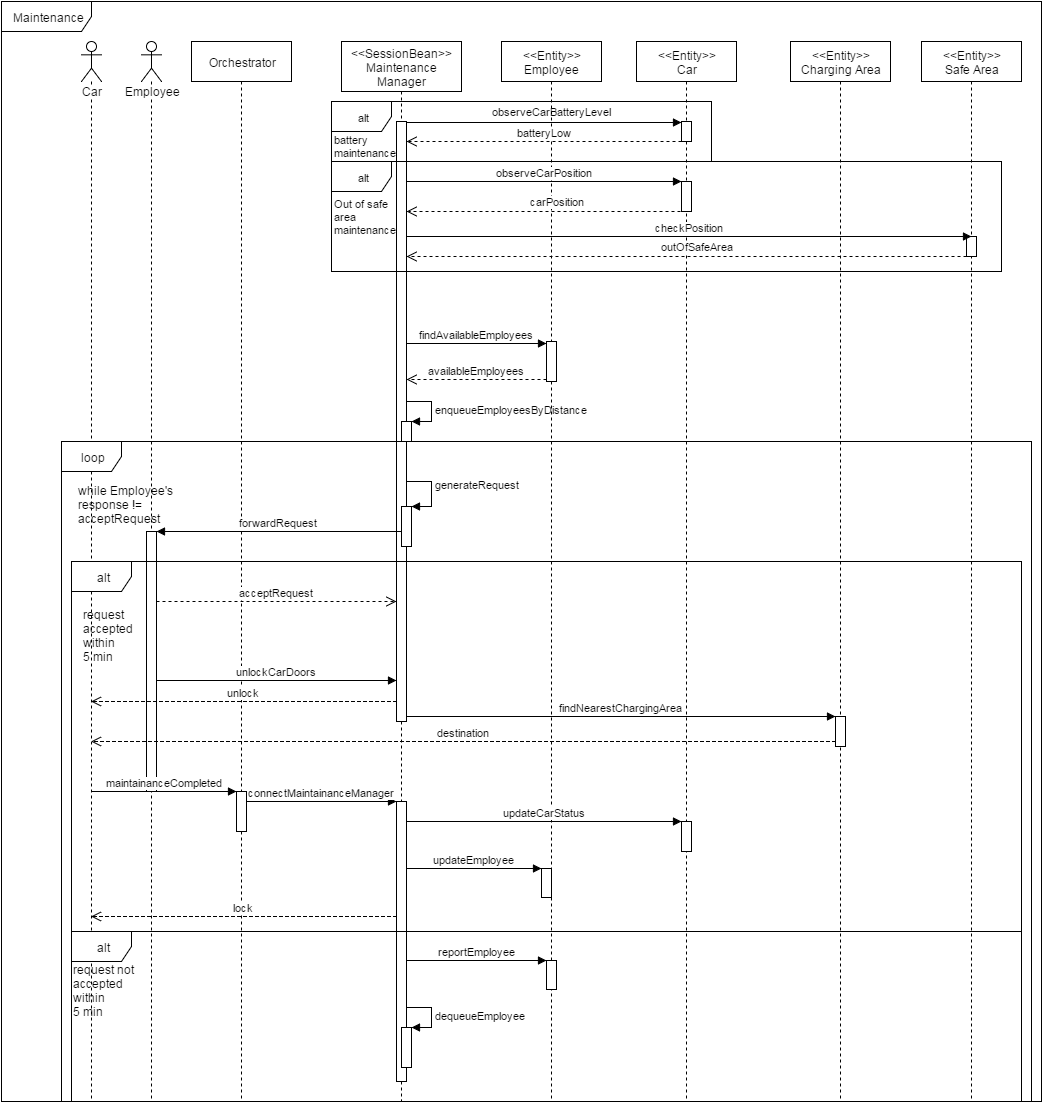

The diagram above was exported from draw.io. Its source (the exported page's mxGraphModel, read from the mxfile embedded in the PNG):
<mxGraphModel dx="876" dy="384" grid="1" gridSize="10" guides="1" tooltips="1" connect="1" arrows="1" fold="1" page="1" pageScale="1" pageWidth="826" pageHeight="1169" background="#ffffff" math="0" shadow="0">
  <root>
    <mxCell id="0" />
    <mxCell id="1" parent="0" />
    <mxCell id="62" value="Maintenance" style="shape=umlFrame;whiteSpace=wrap;html=1;width=90;height=30;" vertex="1" parent="1">
      <mxGeometry y="40" width="1040" height="1100" as="geometry" />
    </mxCell>
    <mxCell id="63" value="Car" style="shape=umlLifeline;participant=umlActor;perimeter=lifelinePerimeter;whiteSpace=wrap;html=1;container=1;collapsible=0;recursiveResize=0;verticalAlign=top;spacingTop=36;labelBackgroundColor=#ffffff;outlineConnect=0;" vertex="1" parent="1">
      <mxGeometry x="80" y="80" width="20" height="1060" as="geometry" />
    </mxCell>
    <mxCell id="64" value="Employee" style="shape=umlLifeline;participant=umlActor;perimeter=lifelinePerimeter;whiteSpace=wrap;html=1;container=1;collapsible=0;recursiveResize=0;verticalAlign=top;spacingTop=36;labelBackgroundColor=#ffffff;outlineConnect=0;" vertex="1" parent="1">
      <mxGeometry x="140" y="80" width="20" height="1060" as="geometry" />
    </mxCell>
    <mxCell id="65" value="Orchestrator" style="shape=umlLifeline;perimeter=lifelinePerimeter;whiteSpace=wrap;html=1;container=1;collapsible=0;recursiveResize=0;outlineConnect=0;" vertex="1" parent="1">
      <mxGeometry x="190" y="80" width="100" height="1060" as="geometry" />
    </mxCell>
    <mxCell id="66" value="" style="html=1;points=[];perimeter=orthogonalPerimeter;" vertex="1" parent="65">
      <mxGeometry x="45" y="750" width="10" height="40" as="geometry" />
    </mxCell>
    <mxCell id="67" value="&amp;lt;&amp;lt;SessionBean&amp;gt;&amp;gt;&lt;div&gt;Maintenance Manager&lt;/div&gt;" style="shape=umlLifeline;perimeter=lifelinePerimeter;whiteSpace=wrap;html=1;container=1;collapsible=0;recursiveResize=0;outlineConnect=0;size=50;" vertex="1" parent="1">
      <mxGeometry x="340" y="80" width="120" height="1060" as="geometry" />
    </mxCell>
    <mxCell id="68" value="" style="html=1;points=[];perimeter=orthogonalPerimeter;" vertex="1" parent="67">
      <mxGeometry x="55" y="80" width="10" height="600" as="geometry" />
    </mxCell>
    <mxCell id="69" value="" style="html=1;points=[];perimeter=orthogonalPerimeter;" vertex="1" parent="67">
      <mxGeometry x="60" y="380" width="10" height="20" as="geometry" />
    </mxCell>
    <mxCell id="70" value="enqueueEmployeesByDistance" style="edgeStyle=orthogonalEdgeStyle;html=1;align=left;spacingLeft=2;endArrow=block;rounded=0;entryX=1;entryY=0;" edge="1" parent="67" target="69">
      <mxGeometry relative="1" as="geometry">
        <mxPoint x="65" y="360" as="sourcePoint" />
        <Array as="points">
          <mxPoint x="90" y="360" />
        </Array>
      </mxGeometry>
    </mxCell>
    <mxCell id="71" value="observeCarBatteryLevel" style="html=1;verticalAlign=bottom;endArrow=block;entryX=0;entryY=0.04;entryPerimeter=0;" edge="1" source="68" target="78" parent="1">
      <mxGeometry x="0.0545" y="2" relative="1" as="geometry">
        <mxPoint x="225" y="160" as="sourcePoint" />
        <mxPoint x="670" y="163" as="targetPoint" />
        <mxPoint as="offset" />
      </mxGeometry>
    </mxCell>
    <mxCell id="72" value="&amp;lt;&amp;lt;Entity&amp;gt;&amp;gt;&lt;div&gt;Employee&lt;/div&gt;" style="shape=umlLifeline;perimeter=lifelinePerimeter;whiteSpace=wrap;html=1;container=1;collapsible=0;recursiveResize=0;outlineConnect=0;" vertex="1" parent="1">
      <mxGeometry x="500" y="80" width="100" height="1060" as="geometry" />
    </mxCell>
    <mxCell id="73" value="" style="html=1;points=[];perimeter=orthogonalPerimeter;" vertex="1" parent="72">
      <mxGeometry x="45" y="300" width="10" height="40" as="geometry" />
    </mxCell>
    <mxCell id="74" value="" style="html=1;points=[];perimeter=orthogonalPerimeter;" vertex="1" parent="72">
      <mxGeometry x="40" y="827" width="10" height="29" as="geometry" />
    </mxCell>
    <mxCell id="75" value="findAvailableEmployees" style="html=1;verticalAlign=bottom;endArrow=block;entryX=0;entryY=0;" edge="1" parent="1">
      <mxGeometry relative="1" as="geometry">
        <mxPoint x="405" y="382" as="sourcePoint" />
        <mxPoint x="545" y="382" as="targetPoint" />
      </mxGeometry>
    </mxCell>
    <mxCell id="76" value="availableEmployees" style="html=1;verticalAlign=bottom;endArrow=open;dashed=1;endSize=8;exitX=0;exitY=0.95;" edge="1" source="73" parent="1">
      <mxGeometry relative="1" as="geometry">
        <mxPoint x="405" y="418" as="targetPoint" />
      </mxGeometry>
    </mxCell>
    <mxCell id="77" value="&amp;lt;&amp;lt;Entity&amp;gt;&amp;gt;&lt;div&gt;Car&lt;/div&gt;" style="shape=umlLifeline;perimeter=lifelinePerimeter;whiteSpace=wrap;html=1;container=1;collapsible=0;recursiveResize=0;outlineConnect=0;" vertex="1" parent="1">
      <mxGeometry x="635" y="80" width="100" height="1060" as="geometry" />
    </mxCell>
    <mxCell id="78" value="" style="html=1;points=[];perimeter=orthogonalPerimeter;" vertex="1" parent="77">
      <mxGeometry x="45" y="80" width="10" height="20" as="geometry" />
    </mxCell>
    <mxCell id="79" value="" style="html=1;points=[];perimeter=orthogonalPerimeter;" vertex="1" parent="77">
      <mxGeometry x="45" y="140" width="10" height="30" as="geometry" />
    </mxCell>
    <mxCell id="80" value="loop" style="shape=umlFrame;whiteSpace=wrap;html=1;" vertex="1" parent="1">
      <mxGeometry x="60" y="480" width="970" height="660" as="geometry" />
    </mxCell>
    <mxCell id="81" value="while Employee's&lt;div&gt;response !=&lt;/div&gt;&lt;div&gt;acceptRequest&lt;/div&gt;" style="text;html=1;resizable=0;points=[];autosize=1;align=left;verticalAlign=top;spacingTop=-4;" vertex="1" parent="1">
      <mxGeometry x="75" y="520" width="110" height="40" as="geometry" />
    </mxCell>
    <mxCell id="82" value="" style="html=1;points=[];perimeter=orthogonalPerimeter;" vertex="1" parent="1">
      <mxGeometry x="400" y="545" width="10" height="40" as="geometry" />
    </mxCell>
    <mxCell id="83" value="generateRequest" style="edgeStyle=orthogonalEdgeStyle;html=1;align=left;spacingLeft=2;endArrow=block;rounded=0;entryX=1;entryY=0;" edge="1" target="82" parent="1">
      <mxGeometry relative="1" as="geometry">
        <mxPoint x="405" y="505" as="sourcePoint" />
        <Array as="points">
          <mxPoint x="405" y="520" />
          <mxPoint x="430" y="520" />
          <mxPoint x="430" y="545" />
        </Array>
      </mxGeometry>
    </mxCell>
    <mxCell id="84" value="" style="html=1;points=[];perimeter=orthogonalPerimeter;" vertex="1" parent="1">
      <mxGeometry x="145" y="570" width="10" height="260" as="geometry" />
    </mxCell>
    <mxCell id="85" value="forwardRequest" style="html=1;verticalAlign=bottom;endArrow=block;" edge="1" source="82" target="84" parent="1">
      <mxGeometry width="80" relative="1" as="geometry">
        <mxPoint x="290" y="570" as="sourcePoint" />
        <mxPoint x="370" y="570" as="targetPoint" />
      </mxGeometry>
    </mxCell>
    <mxCell id="86" value="alt" style="shape=umlFrame;whiteSpace=wrap;html=1;" vertex="1" parent="1">
      <mxGeometry x="70" y="600" width="950" height="370" as="geometry" />
    </mxCell>
    <mxCell id="87" value="request&lt;div&gt;accepted&lt;/div&gt;&lt;div&gt;within&lt;/div&gt;&lt;div&gt;5 min&lt;/div&gt;" style="text;html=1;resizable=0;points=[];autosize=1;align=left;verticalAlign=top;spacingTop=-4;" vertex="1" parent="1">
      <mxGeometry x="80" y="644" width="70" height="60" as="geometry" />
    </mxCell>
    <mxCell id="88" value="acceptRequest" style="html=1;verticalAlign=bottom;endArrow=open;dashed=1;endSize=8;" edge="1" parent="1">
      <mxGeometry relative="1" as="geometry">
        <mxPoint x="155" y="640" as="sourcePoint" />
        <mxPoint x="395" y="640" as="targetPoint" />
      </mxGeometry>
    </mxCell>
    <mxCell id="89" value="unlockCarDoors" style="html=1;verticalAlign=bottom;endArrow=block;" edge="1" parent="1">
      <mxGeometry width="80" relative="1" as="geometry">
        <mxPoint x="155" y="719" as="sourcePoint" />
        <mxPoint x="395" y="719" as="targetPoint" />
      </mxGeometry>
    </mxCell>
    <mxCell id="90" value="unlock" style="html=1;verticalAlign=bottom;endArrow=open;dashed=1;endSize=8;" edge="1" parent="1">
      <mxGeometry relative="1" as="geometry">
        <mxPoint x="395" y="740" as="sourcePoint" />
        <mxPoint x="89.5" y="740" as="targetPoint" />
        <Array as="points">
          <mxPoint x="200" y="740" />
        </Array>
      </mxGeometry>
    </mxCell>
    <mxCell id="91" value="maintainanceCompleted" style="html=1;verticalAlign=bottom;endArrow=block;entryX=0;entryY=0;" edge="1" target="66" parent="1">
      <mxGeometry relative="1" as="geometry">
        <mxPoint x="89.5" y="830" as="sourcePoint" />
      </mxGeometry>
    </mxCell>
    <mxCell id="92" value="" style="html=1;points=[];perimeter=orthogonalPerimeter;" vertex="1" parent="1">
      <mxGeometry x="395" y="840" width="10" height="130" as="geometry" />
    </mxCell>
    <mxCell id="93" value="connectMaintainanceManager" style="html=1;verticalAlign=bottom;endArrow=block;entryX=0;entryY=0;" edge="1" source="66" target="92" parent="1">
      <mxGeometry relative="1" as="geometry">
        <mxPoint x="325" y="840" as="sourcePoint" />
      </mxGeometry>
    </mxCell>
    <mxCell id="94" value="" style="html=1;points=[];perimeter=orthogonalPerimeter;" vertex="1" parent="1">
      <mxGeometry x="680" y="860" width="10" height="30" as="geometry" />
    </mxCell>
    <mxCell id="95" value="updateCarStatus" style="html=1;verticalAlign=bottom;endArrow=block;entryX=0;entryY=0;" edge="1" source="92" target="94" parent="1">
      <mxGeometry relative="1" as="geometry">
        <mxPoint x="610" y="860" as="sourcePoint" />
      </mxGeometry>
    </mxCell>
    <mxCell id="96" value="lock" style="html=1;verticalAlign=bottom;endArrow=open;dashed=1;endSize=8;" edge="1" parent="1">
      <mxGeometry relative="1" as="geometry">
        <mxPoint x="395" y="955" as="sourcePoint" />
        <mxPoint x="89.5" y="955" as="targetPoint" />
        <Array as="points">
          <mxPoint x="260" y="955" />
          <mxPoint x="190" y="955" />
        </Array>
      </mxGeometry>
    </mxCell>
    <mxCell id="97" value="alt" style="shape=umlFrame;whiteSpace=wrap;html=1;" vertex="1" parent="1">
      <mxGeometry x="70" y="970" width="950" height="170" as="geometry" />
    </mxCell>
    <mxCell id="98" value="request not&lt;div&gt;accepted&lt;/div&gt;&lt;div&gt;within&lt;/div&gt;&lt;div&gt;5 min&lt;/div&gt;" style="text;html=1;resizable=0;points=[];autosize=1;align=left;verticalAlign=top;spacingTop=-4;" vertex="1" parent="1">
      <mxGeometry x="70" y="999" width="80" height="60" as="geometry" />
    </mxCell>
    <mxCell id="99" value="" style="html=1;points=[];perimeter=orthogonalPerimeter;" vertex="1" parent="1">
      <mxGeometry x="395" y="970" width="10" height="150" as="geometry" />
    </mxCell>
    <mxCell id="100" value="" style="html=1;points=[];perimeter=orthogonalPerimeter;" vertex="1" parent="1">
      <mxGeometry x="545" y="999" width="10" height="29" as="geometry" />
    </mxCell>
    <mxCell id="101" value="reportEmployee" style="html=1;verticalAlign=bottom;endArrow=block;entryX=0;entryY=0;" edge="1" target="100" parent="1">
      <mxGeometry relative="1" as="geometry">
        <mxPoint x="405" y="999" as="sourcePoint" />
      </mxGeometry>
    </mxCell>
    <mxCell id="102" value="" style="html=1;points=[];perimeter=orthogonalPerimeter;" vertex="1" parent="1">
      <mxGeometry x="400" y="1066" width="10" height="40" as="geometry" />
    </mxCell>
    <mxCell id="103" value="dequeueEmployee" style="edgeStyle=orthogonalEdgeStyle;html=1;align=left;spacingLeft=2;endArrow=block;rounded=0;entryX=1;entryY=0;" edge="1" target="102" parent="1">
      <mxGeometry relative="1" as="geometry">
        <mxPoint x="405" y="1046" as="sourcePoint" />
        <Array as="points">
          <mxPoint x="430" y="1046" />
        </Array>
      </mxGeometry>
    </mxCell>
    <mxCell id="104" value="&amp;lt;&amp;lt;Entity&amp;gt;&amp;gt;&lt;div&gt;Charging Area&lt;/div&gt;" style="shape=umlLifeline;perimeter=lifelinePerimeter;whiteSpace=wrap;html=1;container=1;collapsible=0;recursiveResize=0;outlineConnect=0;" vertex="1" parent="1">
      <mxGeometry x="789" y="80" width="100" height="1060" as="geometry" />
    </mxCell>
    <mxCell id="105" value="" style="html=1;points=[];perimeter=orthogonalPerimeter;" vertex="1" parent="104">
      <mxGeometry x="45" y="675" width="10" height="30" as="geometry" />
    </mxCell>
    <mxCell id="106" value="findNearestChargingArea" style="html=1;verticalAlign=bottom;endArrow=block;" edge="1" source="68" target="105" parent="1">
      <mxGeometry x="418" y="755" as="geometry">
        <mxPoint x="418" y="755" as="sourcePoint" />
        <mxPoint x="693" y="755" as="targetPoint" />
      </mxGeometry>
    </mxCell>
    <mxCell id="107" value="destination" style="html=1;verticalAlign=bottom;endArrow=open;dashed=1;endSize=8;" edge="1" source="105" target="63" parent="1">
      <mxGeometry x="99.5" y="750" as="geometry">
        <mxPoint x="405" y="750" as="sourcePoint" />
        <mxPoint x="99.5" y="750" as="targetPoint" />
        <Array as="points">
          <mxPoint x="210" y="780" />
        </Array>
      </mxGeometry>
    </mxCell>
    <mxCell id="108" value="batteryLow" style="html=1;verticalAlign=bottom;endArrow=open;dashed=1;endSize=8;" edge="1" parent="1">
      <mxGeometry x="415" y="258" as="geometry">
        <mxPoint x="405" y="180" as="targetPoint" />
        <mxPoint x="680" y="180" as="sourcePoint" />
      </mxGeometry>
    </mxCell>
    <mxCell id="109" value="alt" style="shape=umlFrame;whiteSpace=wrap;html=1;rounded=0;shadow=0;glass=0;comic=0;strokeColor=#000000;strokeWidth=1;gradientColor=none;fontFamily=Helvetica;fontSize=11;" vertex="1" parent="1">
      <mxGeometry x="330" y="140" width="380" height="60" as="geometry" />
    </mxCell>
    <mxCell id="110" value="battery&lt;div&gt;maintenance&lt;/div&gt;" style="text;html=1;resizable=0;points=[];autosize=1;align=left;verticalAlign=top;spacingTop=-4;fontSize=11;fontFamily=Helvetica;" vertex="1" parent="1">
      <mxGeometry x="331" y="170" width="80" height="30" as="geometry" />
    </mxCell>
    <mxCell id="111" value="&amp;lt;&amp;lt;Entity&amp;gt;&amp;gt;&lt;div&gt;Safe Area&lt;/div&gt;" style="shape=umlLifeline;perimeter=lifelinePerimeter;whiteSpace=wrap;html=1;container=1;collapsible=0;recursiveResize=0;outlineConnect=0;" vertex="1" parent="1">
      <mxGeometry x="920" y="80" width="100" height="1060" as="geometry" />
    </mxCell>
    <mxCell id="112" value="" style="html=1;points=[];perimeter=orthogonalPerimeter;" vertex="1" parent="111">
      <mxGeometry x="45" y="195" width="10" height="20" as="geometry" />
    </mxCell>
    <mxCell id="113" value="alt" style="shape=umlFrame;whiteSpace=wrap;html=1;rounded=0;shadow=0;glass=0;comic=0;strokeColor=#000000;strokeWidth=1;gradientColor=none;fontFamily=Helvetica;fontSize=11;" vertex="1" parent="1">
      <mxGeometry x="330" y="200" width="670" height="110" as="geometry" />
    </mxCell>
    <mxCell id="114" value="observeCarPosition" style="html=1;verticalAlign=bottom;endArrow=block;" edge="1" target="79" parent="1">
      <mxGeometry x="405" y="220" as="geometry">
        <mxPoint x="405" y="220" as="sourcePoint" />
        <mxPoint x="670" y="220" as="targetPoint" />
        <mxPoint as="offset" />
      </mxGeometry>
    </mxCell>
    <mxCell id="115" value="" style="html=1;verticalAlign=bottom;endArrow=open;dashed=1;endSize=8;exitX=0.5;exitY=1;exitPerimeter=0;" edge="1" source="79" target="68" parent="1">
      <mxGeometry x="700" y="308" as="geometry">
        <mxPoint x="685" y="240" as="targetPoint" />
        <mxPoint x="690" y="241" as="sourcePoint" />
      </mxGeometry>
    </mxCell>
    <mxCell id="116" value="carPosition" style="text;html=1;resizable=0;points=[];align=center;verticalAlign=middle;labelBackgroundColor=#ffffff;fontSize=11;fontFamily=Helvetica;" vertex="1" connectable="0" parent="115">
      <mxGeometry relative="1" as="geometry">
        <mxPoint x="10" y="-10" as="offset" />
      </mxGeometry>
    </mxCell>
    <mxCell id="117" value="checkPosition" style="html=1;verticalAlign=bottom;endArrow=block;" edge="1" parent="1">
      <mxGeometry x="405" y="275" as="geometry">
        <mxPoint x="405" y="275" as="sourcePoint" />
        <mxPoint x="970" y="275" as="targetPoint" />
        <mxPoint as="offset" />
      </mxGeometry>
    </mxCell>
    <mxCell id="118" value="" style="html=1;verticalAlign=bottom;endArrow=open;dashed=1;endSize=8;" edge="1" source="112" parent="1">
      <mxGeometry x="700" y="353" as="geometry">
        <mxPoint x="405" y="295" as="targetPoint" />
        <mxPoint x="685" y="295" as="sourcePoint" />
      </mxGeometry>
    </mxCell>
    <mxCell id="119" value="outOfSafeArea" style="text;html=1;resizable=0;points=[];align=center;verticalAlign=middle;labelBackgroundColor=#ffffff;fontSize=11;fontFamily=Helvetica;" vertex="1" connectable="0" parent="118">
      <mxGeometry relative="1" as="geometry">
        <mxPoint x="10" y="-10" as="offset" />
      </mxGeometry>
    </mxCell>
    <mxCell id="120" value="Out of safe&amp;nbsp;&lt;div&gt;area&lt;div&gt;maintenance&lt;/div&gt;&lt;/div&gt;" style="text;html=1;resizable=0;points=[];autosize=1;align=left;verticalAlign=top;spacingTop=-4;fontSize=11;fontFamily=Helvetica;" vertex="1" parent="1">
      <mxGeometry x="331" y="234" width="80" height="40" as="geometry" />
    </mxCell>
    <mxCell id="121" value="updateEmployee" style="html=1;verticalAlign=bottom;endArrow=block;entryX=0;entryY=0;" edge="1" target="74" parent="1">
      <mxGeometry x="415" y="961" as="geometry">
        <mxPoint x="405" y="907" as="sourcePoint" />
      </mxGeometry>
    </mxCell>
  </root>
</mxGraphModel>